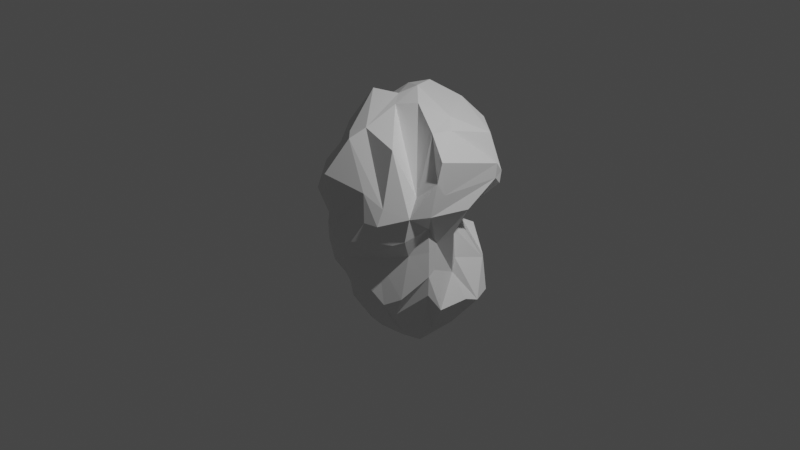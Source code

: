 # Source: asteroid3.blend  (saved by Blender 2.91.10; exported with 4.5.12 LTS)
import bpy
from mathutils import Matrix  # noqa: F401  (used for matrix-valued properties, if any)

bpy.ops.wm.read_factory_settings(use_empty=True)
scene = bpy.context.scene
scene.name = 'Scene'

# ---- collections
col_collection = bpy.data.collections.new('Collection'); scene.collection.children.link(col_collection)

# ---- materials (node trees are filled in below, after node groups)
mat_material = bpy.data.materials.new('Material')
mat_material.alpha_threshold = 0.0
mat_material.use_transparent_shadow = False
mat_material.line_color = (0.0, 0.0, 0.0, 1.0)

# ---- material node trees
mat_material.use_nodes = True; mat_material.node_tree.nodes.clear()
_N = mat_material.node_tree.nodes; _L = mat_material.node_tree.links
n0 = _N.new('ShaderNodeOutputMaterial'); n0.name = 'Material Output'; n0.location = (300, 300)
n1 = _N.new('ShaderNodeBsdfPrincipled'); n1.name = 'Principled BSDF'; n1.location = (10, 300)
n1.distribution = 'GGX'
n1.subsurface_method = 'BURLEY'
n1.inputs[2].default_value = 0.4
n1.inputs[3].default_value = 1.45
n1.inputs[27].default_value = (0.0, 0.0, 0.0, 1.0)
n1.inputs[28].default_value = 1.0
_L.new(n1.outputs[0], n0.inputs[0])
n0.is_active_output = True

# ---- world
world_world = bpy.data.worlds.new('World'); scene.world = world_world
world_world.use_nodes = True; world_world.node_tree.nodes.clear()
_N = world_world.node_tree.nodes; _L = world_world.node_tree.links
n0 = _N.new('ShaderNodeOutputWorld'); n0.name = 'World Output'; n0.location = (300, 300)
n1 = _N.new('ShaderNodeBackground'); n1.name = 'Background'; n1.location = (10, 300)
n1.inputs[0].default_value = (0.05088, 0.05088, 0.05088, 1.0)
_L.new(n1.outputs[0], n0.inputs[0])
n0.is_active_output = True
world_world.color = (0.05088, 0.05088, 0.05088)
world_world.use_sun_shadow = False
world_world.sun_shadow_jitter_overblur = 0.0

# ---- cameras
cam_camera = bpy.data.cameras.new('Camera')
cam_camera.clip_end = 100.0
cam_camera.ortho_scale = 7.314

# ---- lights
light_light = bpy.data.lights.new('Light', 'POINT')
light_light.transmission_factor = 0.0
light_light.energy = 1000.0
light_light.shadow_soft_size = 0.1
light_light.shadow_maximum_resolution = 0.006
light_light.use_absolute_resolution = True

# ---- meshes
me_cube = bpy.data.meshes.new('Cube')
me_cube.from_pydata([(-0.8346, 0.5785, 0.596), (-0.6989, 0.684, 0.631), (-0.7812, 0.6743, 0.4136), (-0.3186, 0.691, 1.137), (-0.4932, 0.5325, 1.108), (-0.3671, 0.4726, 1.243), (-0.2249, 0.6348, 1.276), (0.5087, -0.4506, -0.5545), (0.3923, -0.5759, -0.6109), (0.3406, -0.4982, -0.717), (0.3859, -0.3991, -0.7917), (0.0188, -0.2605, -1.139), (0.1716, -0.1237, -1.237), (0.28, -0.2052, -1.133), (0.3163, -0.4114, -0.8933), (-0.7333, 0.5885, -0.2297), (-0.5649, 0.6025, -0.7205), (-0.7178, 0.5167, -0.4565), (-0.3864, 0.1739, -1.005), (-0.2835, 0.4078, -1.119), (-0.1526, 0.2447, -1.264), (-0.306, -0.03027, -1.149), (0.7594, -0.5866, 0.4525), (0.7029, -0.4425, 0.6125), (0.4246, -0.4859, 1.013), (-0.02749, -0.02475, 1.23), (0.1879, 0.07178, 1.276), (-0.05507, 0.2968, 1.339), (-0.1528, 0.137, 1.27), (0.3991, 0.6688, -0.3084), (0.6053, 0.6037, -0.4255), (0.6982, 0.5725, -0.7495), (0.4432, 0.7872, -0.5181), (0.0273, 0.4751, -1.434), (-0.0279, 0.7081, -1.229), (0.3643, 0.8965, -0.8798), (0.1847, 0.5764, -1.314), (-0.1006, 0.9724, -0.507), (-0.3786, 0.8112, -0.6915), (-0.222, 0.9605, -0.3227), (-0.2811, 0.9086, 0.8397), (0.05412, 0.8158, 1.128), (0.3031, 0.8844, 0.9577), (0.2015, 1.014, 0.7815), (0.4698, 0.9301, 0.4237), (0.4824, 0.8211, 0.3395), (0.1218, 0.7633, 0.2948), (0.3384, 0.9587, 0.4574), (-0.5975, 0.7987, 0.3232), (-0.5296, 0.943, 0.614), (-0.1822, 1.006, 0.526), (-0.3768, 0.7841, 0.3142), (-0.9084, 0.3818, -0.2107), (-0.8532, 0.3591, -0.4732), (-0.8158, 0.2773, -0.4146), (-0.8904, 0.3349, -0.225), (-0.4303, -0.1227, -0.8859), (-0.2777, -0.2454, -0.9736), (-0.2196, -0.3156, -0.7877), (-0.7119, 0.002269, -0.606), (-0.8745, 0.1365, -0.03732), (-0.7229, -0.1289, -0.2827), (-0.6068, -0.2046, -0.2835), (-0.7081, -0.2476, -0.1583), (-1.039, 0.4436, 0.4582), (-1.078, 0.4516, 0.3045), (-1.092, 0.2349, 0.3116), (-1.056, 0.363, 0.4257), (-1.001, -0.1128, 0.2182), (-0.7427, -0.4442, 0.2424), (-0.8012, -0.2099, 0.3999), (-0.9187, -0.08395, 0.3612), (-0.5825, 0.1758, 1.025), (-0.8419, 0.5009, 0.8884), (-0.7663, 0.1666, 0.7873), (-0.5519, -0.1617, 0.9524), (0.7799, 0.3576, -0.7566), (0.5403, 0.261, -0.3276), (0.5513, 0.2172, -0.4748), (0.7291, 0.2423, -0.7262), (0.6395, -0.2049, -0.3399), (0.6212, -0.1923, -0.5607), (0.6544, -0.04291, -0.7752), (0.6095, -0.09742, -0.3112), (0.4998, 0.2799, -1.108), (0.429, 0.05428, -1.119), (0.3846, -0.07143, -1.187), (0.2919, 0.02526, -1.314), (0.8722, -0.3412, 0.7732), (0.8239, -0.3731, 0.4282), (0.849, -0.22, 0.6142), (0.8874, -0.2973, 0.9787), (0.8307, 0.501, 0.5685), (0.774, 0.6268, 0.4582), (0.7396, 0.6886, 0.5601), (0.8324, 0.5155, 0.7192), (0.4721, 0.2183, 1.18), (0.5917, -0.1333, 1.13), (0.6414, 0.05872, 1.124), (0.6148, 0.643, 0.9404), (0.2559, -0.6731, -0.5225), (0.1431, -0.8409, -0.2425), (0.1613, -0.7952, -0.3563), (-0.2713, -0.6315, -0.3374), (-0.4543, -0.4636, -0.2891), (-0.3921, -0.4151, -0.3678), (-0.2812, -0.4762, -0.4036), (0.02059, -0.4103, -0.9762), (0.1655, -0.4625, -0.9422), (-0.03491, -0.5985, -0.6696), (-0.06443, -0.4703, -0.8233), (0.0008908, -0.4316, 1.106), (-0.4339, 0.05675, 1.273), (-0.1852, -0.4732, 1.03), (-0.0783, -0.5776, 1.011), (-0.525, -0.4956, 0.6344), (-0.5895, -0.4937, 0.4904), (-0.1073, -0.7269, 0.162), (-0.1889, -0.7988, 0.676), (0.5385, -0.7864, 0.3689), (0.5313, -0.7059, 0.518), (0.2934, -0.7331, 0.6123), (0.3843, -0.8109, 0.3635), (-0.5413, 0.7534, 0.1063), (-0.525, 0.7455, -0.05217), (-0.6477, 0.6609, -0.1079), (0.1751, 0.5808, -0.04365), (0.2203, 0.533, 0.06686), (0.4075, 0.5529, 0.1754), (0.3402, 0.5119, -0.05453), (-0.2922, -0.6874, 0.09264), (-0.2093, -0.7463, -0.03639), (-0.3346, -0.6373, 0.1653), (0.2737, -0.8832, 0.1529), (0.1742, -0.8956, -0.04491), (0.3055, -0.7772, -0.02674), (0.4237, -0.8246, 0.1856), (-0.885, -0.24, 0.1066), (-1.029, 0.05195, 0.1496), (-0.9145, -0.1219, 0.01492), (-0.9241, 0.447, 0.03627), (-0.9943, 0.1935, 5.317e-05), (-1.016, 0.2053, 0.1719), (-0.9812, 0.4771, 0.1533), (0.8519, 0.1026, 0.3683), (0.71, 0.05954, 0.07348), (0.4405, 0.251, 0.04636), (0.6364, 0.2852, 0.2365), (0.655, -0.22, -0.05542), (0.6164, -0.08098, -0.02101), (0.6745, -0.2496, 0.2108), (-0.8926, 0.5594, 0.1506), (-0.7946, 0.6286, 0.1274), (-0.7755, 0.594, -0.008542), (0.6877, -0.5759, 0.19), (0.6047, -0.6534, 0.1526), (0.3791, -0.624, -0.09519), (0.5642, -0.4077, -0.0666), (0.08075, 0.8332, -0.2395), (0.1478, 0.9492, -0.3023), (-0.03006, 0.7198, -0.07478), (-0.2403, 0.8276, -0.0608), (-0.0676, 0.698, 0.01296), (1.401, 0.4042, -2.97)], [], [(96, 41, 6, 27), (21, 11, 107, 57), (67, 71, 74), (33, 87, 12, 20), (146, 77, 30, 129), (42, 99, 94, 44), (58, 110, 105, 62), (138, 68, 66, 142), (78, 145, 149, 83), (131, 103, 101, 134), (97, 26, 23, 88), (123, 51, 46, 127, 162), (93, 147, 128, 45), (114, 118, 121), (113, 75, 70, 115), (102, 106, 109), (34, 19, 16, 38), (69, 137, 132, 116), (108, 14, 9, 100), (84, 36, 31, 76), (22, 154, 150, 89), (18, 56, 53, 17), (157, 7, 80, 148), (13, 86, 81, 10), (25, 111, 120, 24), (73, 4, 0, 64), (60, 139, 141, 55), (91, 95, 98), (54, 59, 61), (43, 47, 50), (28, 5, 72, 112), (79, 82, 85), (158, 160, 126, 29), (32, 35, 37, 159), (3, 4, 5, 6), (7, 8, 9, 10), (11, 12, 13, 14), (15, 16, 17, 53, 52, 140, 143, 151, 152, 153), (18, 19, 20, 21), (25, 26, 27, 28), (29, 30, 31, 32), (33, 34, 35, 36), (40, 41, 42, 43), (44, 45, 46, 47), (48, 49, 50, 51), (52, 53, 54, 55), (56, 57, 58, 59), (60, 61, 62, 63), (64, 65, 66, 67), (68, 69, 70, 71), (72, 73, 74, 75), (76, 77, 78, 79), (80, 81, 82, 83), (84, 85, 86, 87), (88, 89, 90, 91), (92, 93, 94, 95), (96, 97, 98, 99), (103, 104, 105, 106), (107, 108, 109, 110), (111, 112, 113, 114), (115, 116, 117, 118), (119, 120, 121, 122), (126, 127, 128, 129), (133, 134, 135, 136), (140, 141, 142, 143), (144, 145, 146, 147), (154, 155, 156, 157), (160, 161, 162), (3, 1, 0, 4), (25, 24, 23, 26), (96, 27, 26, 97), (72, 5, 4, 73), (80, 7, 10, 81), (18, 17, 16, 19), (107, 11, 14, 108), (33, 20, 19, 34), (13, 10, 9, 14), (48, 2, 1, 49), (158, 29, 32, 159), (31, 36, 35, 32), (34, 38, 37, 35), (49, 40, 43, 50), (42, 44, 47, 43), (46, 51, 50, 47), (60, 55, 54, 61), (53, 56, 59, 54), (58, 62, 61, 59), (73, 64, 67, 74), (66, 68, 71, 67), (70, 75, 74, 71), (84, 76, 79, 85), (78, 83, 82, 79), (81, 86, 85, 82), (97, 88, 91, 98), (90, 92, 95, 91), (94, 99, 98, 95), (108, 100, 102, 109), (101, 103, 106, 102), (105, 110, 109, 106), (120, 111, 114, 121), (113, 115, 118, 114), (117, 122, 121, 118), (28, 112, 111, 25), (22, 89, 88, 23), (41, 96, 99, 42), (93, 45, 44, 94), (129, 30, 29, 126), (130, 104, 103, 131), (136, 119, 122, 133), (137, 69, 68, 138), (140, 52, 55, 141), (147, 93, 92, 144), (148, 80, 83, 149), (57, 107, 110, 58), (104, 63, 62, 105), (21, 57, 56, 18), (112, 72, 75, 113), (69, 116, 115, 70), (12, 87, 86, 13), (87, 33, 36, 84), (30, 77, 76, 31), (6, 41, 40, 3), (65, 64, 0, 1, 2, 152, 151, 143), (11, 21, 20, 12), (155, 154, 22, 23, 24, 120, 119, 136), (5, 28, 27, 6), (125, 124, 39, 37, 38, 16, 15, 153), (45, 128, 127, 46), (131, 134, 133, 122, 117, 116, 132, 130), (135, 134, 101, 102, 100, 9, 8, 156), (130, 132, 137, 138, 139, 60, 63, 104), (65, 143, 142, 66), (77, 146, 145, 78), (90, 89, 150, 148, 149, 145, 144, 92), (7, 157, 156, 8), (135, 156, 155, 136), (48, 51, 123, 124, 125, 153, 152, 2), (146, 129, 128, 147), (138, 142, 141, 139), (162, 127, 126, 160), (157, 148, 150, 154), (161, 160, 158, 159, 37, 39, 124), (123, 162, 161, 124), (3, 40, 49, 1)])
_uv = me_cube.uv_layers.new(name='UVMap')
_uv.uv.foreach_set('vector', [0.2258, 0.5978, 0.2756, 0.599, 0.2742, 0.6198, 0.2266, 0.6214, 0.7262, 0.6298, 0.7742, 0.6319, 0.7724, 0.6494, 0.7277, 0.6518, 0.451, 0.7676, 0.3831, 0.8355, 0.3831, 0.8355, 0.7261, 0.5999, 0.7742, 0.601, 0.7748, 0.6176, 0.7257, 0.6185, 0.5042, 0.3497, 0.5278, 0.3497, 0.5278, 0.4003, 0.5042, 0.4004, 0.277, 0.5846, 0.2234, 0.5853, 0.2248, 0.508, 0.2755, 0.5089, 0.6173, 0.8557, 0.6176, 0.8941, 0.5376, 0.8973, 0.5382, 0.8529, 0.4935, 0.8321, 0.4757, 0.8315, 0.4731, 0.6687, 0.4961, 0.6683, 0.5268, 0.3255, 0.5051, 0.3203, 0.5087, 0.1825, 0.5238, 0.1756, 0.507, 0.01519, 0.525, 0.01385, 0.5246, 0.08239, 0.5074, 0.0811, 0.2045, 0.5992, 0.2049, 0.6184, 0.1322, 0.6176, 0.1345, 0.6011, 0.4936, 0.5834, 0.4759, 0.5825, 0.4719, 0.4171, 0.4973, 0.4165, 0.4962, 0.5004, 0.4719, 0.3512, 0.4968, 0.352, 0.4972, 0.3991, 0.4725, 0.3978, 0.2111, 0.6689, 0.2111, 0.726, 0.1541, 0.6689, 0.2241, 0.6681, 0.2761, 0.665, 0.2748, 0.7412, 0.2246, 0.7394, 0.5378, 0.08608, 0.5378, 0.01409, 0.6098, 0.08608, 0.7028, 0.5985, 0.703, 0.6199, 0.5471, 0.6219, 0.5472, 0.5965, 0.4754, 0.8499, 0.494, 0.8489, 0.497, 0.9009, 0.4721, 0.9002, 0.6174, 0.1015, 0.616, 0.1168, 0.5428, 0.1183, 0.5442, 0.1019, 0.6179, 0.3513, 0.6193, 0.3987, 0.538, 0.3989, 0.5391, 0.3509, 0.4758, 0.1317, 0.4934, 0.1305, 0.4939, 0.1504, 0.4749, 0.1494, 0.7043, 0.6296, 0.7044, 0.6515, 0.5436, 0.6516, 0.5448, 0.6299, 0.5046, 0.1298, 0.5257, 0.1309, 0.5292, 0.1542, 0.5073, 0.1506, 0.617, 0.1319, 0.6184, 0.1495, 0.5392, 0.1523, 0.5403, 0.1288, 0.2113, 0.6307, 0.2105, 0.6509, 0.1312, 0.6488, 0.1304, 0.6326, 0.2978, 0.6526, 0.2989, 0.629, 0.451, 0.6296, 0.4515, 0.6517, 0.5241, 0.8321, 0.5079, 0.8324, 0.5055, 0.6677, 0.5266, 0.668, 0.4538, 0.1634, 0.4538, 0.2236, 0.3936, 0.1634, 0.5384, 0.664, 0.6111, 0.664, 0.5384, 0.7366, 0.2871, 0.5839, 0.2871, 0.5153, 0.3556, 0.5839, 0.2266, 0.6296, 0.2734, 0.6293, 0.2755, 0.6524, 0.2262, 0.6511, 0.5394, 0.242, 0.5394, 0.242, 0.6082, 0.1732, 0.5273, 0.4975, 0.5048, 0.4932, 0.5043, 0.4163, 0.5277, 0.4174, 0.5361, 0.413, 0.6089, 0.4161, 0.5379, 0.4879, 0.5335, 0.455, 0.2963, 0.6193, 0.2989, 0.629, 0.2734, 0.6293, 0.2742, 0.6198, 0.5257, 0.1309, 0.5279, 0.1202, 0.5428, 0.1183, 0.5403, 0.1288, 0.6301, 0.1122, 0.625, 0.125, 0.6187, 0.125, 0.6116, 0.125, 0.5251, 0.6208, 0.5471, 0.6219, 0.5448, 0.6299, 0.5436, 0.6516, 0.525, 0.6505, 0.5063, 0.6513, 0.4968, 0.6513, 0.4967, 0.6311, 0.4965, 0.616, 0.5057, 0.6197, 0.7043, 0.6296, 0.703, 0.6199, 0.7257, 0.6185, 0.7262, 0.6298, 0.2113, 0.6307, 0.2049, 0.6184, 0.2266, 0.6214, 0.2266, 0.6296, 0.5277, 0.4174, 0.5272, 0.4064, 0.5314, 0.4064, 0.5314, 0.4228, 0.6283, 0.4017, 0.6169, 0.4145, 0.6146, 0.4064, 0.6194, 0.4064, 0.2846, 0.5995, 0.2792, 0.5936, 0.2776, 0.5936, 0.2814, 0.5936, 0.2755, 0.5089, 0.2672, 0.5, 0.2811, 0.5, 0.2814, 0.5123, 0.4771, 0.597, 0.4686, 0.6016, 0.4335, 0.5936, 0.4671, 0.5936, 0.5225, 0.6485, 0.5307, 0.6564, 0.5314, 0.6812, 0.5314, 0.6673, 0.7044, 0.6515, 0.7186, 0.653, 0.7186, 0.6564, 0.6996, 0.6564, 0.5236, 0.8396, 0.5314, 0.8436, 0.5314, 0.8558, 0.5314, 0.85, 0.4515, 0.6517, 0.4686, 0.6499, 0.4668, 0.6564, 0.4375, 0.6564, 0.2867, 0.7499, 0.2777, 0.75, 0.2814, 0.7394, 0.2814, 0.7342, 0.2755, 0.6524, 0.2814, 0.6532, 0.2814, 0.6564, 0.2751, 0.6564, 0.5343, 0.3465, 0.5284, 0.3436, 0.5244, 0.3436, 0.5314, 0.3436, 0.5292, 0.1542, 0.5314, 0.1496, 0.5314, 0.1531, 0.5187, 0.1564, 0.6284, 0.1606, 0.6141, 0.1564, 0.625, 0.1487, 0.625, 0.1487, 0.1345, 0.6011, 0.125, 0.5989, 0.1273, 0.5936, 0.1492, 0.5936, 0.2105, 0.509, 0.2223, 0.5, 0.223, 0.5, 0.2186, 0.5279, 0.2258, 0.5978, 0.2186, 0.5942, 0.2186, 0.5936, 0.2257, 0.5936, 0.525, 0.01385, 0.5293, 0.0, 0.5314, 0.0, 0.5314, 0.0111, 0.6301, 0.09346, 0.625, 0.09953, 0.6123, 0.09361, 0.6213, 0.09361, 0.2105, 0.6509, 0.2262, 0.6511, 0.2241, 0.6681, 0.2111, 0.6689, 0.2246, 0.7394, 0.2253, 0.75, 0.2186, 0.7367, 0.2186, 0.722, 0.1202, 0.6584, 0.1302, 0.6564, 0.1564, 0.6564, 0.132, 0.6634, 0.5043, 0.4163, 0.4973, 0.4165, 0.4972, 0.3991, 0.5042, 0.4004, 0.4932, 0.08481, 0.5074, 0.0811, 0.5051, 0.09834, 0.4918, 0.09958, 0.5063, 0.6513, 0.5055, 0.6677, 0.4961, 0.6683, 0.4968, 0.6513, 0.4962, 0.3175, 0.5051, 0.3203, 0.5042, 0.3497, 0.4968, 0.352, 0.4934, 0.1305, 0.4926, 0.1196, 0.5037, 0.1203, 0.5046, 0.1298, 0.5048, 0.4932, 0.5043, 0.5127, 0.4962, 0.5004, 0.2963, 0.6193, 0.4528, 0.62, 0.451, 0.6296, 0.2989, 0.629, 0.2113, 0.6307, 0.1304, 0.6326, 0.1322, 0.6176, 0.2049, 0.6184, 0.2258, 0.5978, 0.2266, 0.6214, 0.2049, 0.6184, 0.2045, 0.5992, 0.2755, 0.6524, 0.2734, 0.6293, 0.2989, 0.629, 0.2978, 0.6526, 0.5292, 0.1542, 0.5257, 0.1309, 0.5403, 0.1288, 0.5392, 0.1523, 0.7043, 0.6296, 0.5448, 0.6299, 0.5471, 0.6219, 0.703, 0.6199, 0.625, 0.09811, 0.625, 0.1169, 0.616, 0.1168, 0.6174, 0.1015, 0.7261, 0.5999, 0.7257, 0.6185, 0.703, 0.6199, 0.7028, 0.5985, 0.617, 0.1319, 0.5403, 0.1288, 0.5428, 0.1183, 0.616, 0.1168, 0.4745, 0.6, 0.4738, 0.6174, 0.4528, 0.62, 0.4548, 0.5988, 0.5273, 0.4975, 0.5277, 0.4174, 0.5314, 0.4228, 0.5314, 0.5013, 0.538, 0.3989, 0.6193, 0.3987, 0.6089, 0.4161, 0.5361, 0.413, 0.6169, 0.4145, 0.539, 0.4924, 0.5379, 0.4879, 0.6089, 0.4161, 0.4548, 0.5988, 0.2941, 0.5994, 0.2964, 0.5936, 0.4335, 0.5936, 0.277, 0.5846, 0.2755, 0.5089, 0.2871, 0.5153, 0.2871, 0.5839, 0.2872, 0.5058, 0.3719, 0.5905, 0.3556, 0.5839, 0.2871, 0.5153, 0.5241, 0.8321, 0.5266, 0.668, 0.5314, 0.6812, 0.5314, 0.8264, 0.5436, 0.6516, 0.7044, 0.6515, 0.6996, 0.6564, 0.5544, 0.6564, 0.6173, 0.8557, 0.5382, 0.8529, 0.541, 0.8436, 0.6136, 0.8436, 0.2978, 0.6526, 0.4515, 0.6517, 0.4375, 0.6564, 0.3017, 0.6564, 0.4731, 0.6687, 0.4757, 0.8315, 0.4686, 0.8173, 0.4686, 0.6815, 0.2748, 0.7412, 0.2761, 0.665, 0.2814, 0.6663, 0.2814, 0.7342, 0.6179, 0.3513, 0.5391, 0.3509, 0.5402, 0.3436, 0.609, 0.3436, 0.5268, 0.3255, 0.5238, 0.1756, 0.5314, 0.191, 0.5314, 0.3286, 0.5392, 0.1523, 0.6184, 0.1495, 0.6141, 0.1564, 0.5452, 0.1564, 0.2045, 0.5992, 0.1345, 0.6011, 0.1492, 0.5936, 0.2094, 0.5936, 0.4738, 0.1704, 0.4732, 0.3248, 0.4686, 0.2997, 0.4686, 0.1793, 0.2248, 0.508, 0.2234, 0.5853, 0.2186, 0.5881, 0.2186, 0.5279, 0.6174, 0.1015, 0.5442, 0.1019, 0.5378, 0.08608, 0.6098, 0.08608, 0.5246, 0.08239, 0.525, 0.01385, 0.5378, 0.01409, 0.5378, 0.08608, 0.5362, 0.00483, 0.6135, 0.08211, 0.6098, 0.08608, 0.5378, 0.01409, 0.1312, 0.6488, 0.2105, 0.6509, 0.2111, 0.6689, 0.1541, 0.6689, 0.2241, 0.6681, 0.2246, 0.7394, 0.2111, 0.726, 0.2111, 0.6689, 0.2048, 0.7362, 0.132, 0.6634, 0.1541, 0.6689, 0.2111, 0.726, 0.2266, 0.6296, 0.2262, 0.6511, 0.2105, 0.6509, 0.2113, 0.6307, 0.125, 0.6173, 0.125, 0.5989, 0.1345, 0.6011, 0.1322, 0.6176, 0.2756, 0.599, 0.2258, 0.5978, 0.2234, 0.5853, 0.277, 0.5846, 0.2223, 0.5, 0.2672, 0.5, 0.2755, 0.5089, 0.2248, 0.508, 0.5042, 0.4004, 0.5278, 0.4003, 0.5277, 0.4174, 0.5043, 0.4163, 0.5089, 0.0, 0.5293, 0.0, 0.525, 0.01385, 0.507, 0.01519, 0.4918, 0.09958, 0.4776, 0.1008, 0.476, 0.08674, 0.4932, 0.08481, 0.494, 0.8489, 0.4754, 0.8499, 0.4757, 0.8315, 0.4935, 0.8321, 0.5063, 0.6513, 0.525, 0.6505, 0.5266, 0.668, 0.5055, 0.6677, 0.4968, 0.352, 0.4719, 0.3512, 0.4732, 0.3248, 0.4962, 0.3175, 0.5073, 0.1506, 0.5292, 0.1542, 0.5238, 0.1756, 0.5087, 0.1825, 0.625, 0.8524, 0.625, 0.9005, 0.6176, 0.8941, 0.6173, 0.8557, 0.5269, 0.8985, 0.5246, 0.8506, 0.5382, 0.8529, 0.5376, 0.8973, 0.7262, 0.6298, 0.7277, 0.6518, 0.7044, 0.6515, 0.7043, 0.6296, 0.2262, 0.6511, 0.2755, 0.6524, 0.2761, 0.665, 0.2241, 0.6681, 0.2777, 0.75, 0.2253, 0.75, 0.2246, 0.7394, 0.2748, 0.7412, 0.625, 0.1323, 0.625, 0.1487, 0.6184, 0.1495, 0.617, 0.1319, 0.625, 0.3513, 0.625, 0.401, 0.6193, 0.3987, 0.6179, 0.3513, 0.5278, 0.4003, 0.5278, 0.3497, 0.5391, 0.3509, 0.538, 0.3989, 0.2742, 0.6198, 0.2756, 0.599, 0.2941, 0.5994, 0.2963, 0.6193, 0.4726, 0.6513, 0.4515, 0.6517, 0.451, 0.6296, 0.4528, 0.62, 0.4738, 0.6174, 0.4965, 0.616, 0.4967, 0.6311, 0.4968, 0.6513, 0.7742, 0.6319, 0.7262, 0.6298, 0.7257, 0.6185, 0.7748, 0.6176, 0.4926, 0.1196, 0.4934, 0.1305, 0.125, 0.625, 0.1288, 0.625, 0.1304, 0.6326, 0.1312, 0.6488, 0.4776, 0.1008, 0.4918, 0.09958, 0.2734, 0.6293, 0.2266, 0.6296, 0.2266, 0.6214, 0.2742, 0.6198, 0.5047, 0.6002, 0.5035, 0.5835, 0.5314, 0.5793, 0.5317, 0.5843, 0.5472, 0.5965, 0.5471, 0.6219, 0.5251, 0.6208, 0.5057, 0.6197, 0.4725, 0.3978, 0.4972, 0.3991, 0.4973, 0.4165, 0.4719, 0.4171, 0.507, 0.01519, 0.5074, 0.0811, 0.4932, 0.08481, 0.476, 0.08674, 0.4731, 0.008232, 0.4716, 0.0, 0.4954, 0.9064, 0.5043, 0.8927, 0.5051, 0.09834, 0.5074, 0.0811, 0.5246, 0.08239, 0.5378, 0.08608, 0.5442, 0.1019, 0.5428, 0.1183, 0.5279, 0.1202, 0.5037, 0.1203, 0.5055, 0.8995, 0.497, 0.9009, 0.494, 0.8489, 0.4935, 0.8321, 0.5079, 0.8324, 0.5241, 0.8321, 0.5246, 0.8506, 0.5269, 0.8985, 0.4726, 0.6513, 0.4968, 0.6513, 0.4961, 0.6683, 0.4731, 0.6687, 0.5278, 0.3497, 0.5042, 0.3497, 0.5051, 0.3203, 0.5268, 0.3255, 0.4738, 0.1704, 0.4749, 0.1494, 0.4939, 0.1504, 0.5073, 0.1506, 0.5087, 0.1825, 0.5051, 0.3203, 0.4962, 0.3175, 0.4732, 0.3248, 0.5257, 0.1309, 0.5046, 0.1298, 0.5037, 0.1203, 0.5279, 0.1202, 0.5051, 0.09834, 0.5037, 0.1203, 0.4926, 0.1196, 0.4918, 0.09958, 0.4745, 0.6, 0.4759, 0.5825, 0.4936, 0.5834, 0.5035, 0.5835, 0.5047, 0.6002, 0.5057, 0.6197, 0.4965, 0.616, 0.4738, 0.6174, 0.5042, 0.3497, 0.5042, 0.4004, 0.4972, 0.3991, 0.4968, 0.352, 0.4935, 0.8321, 0.4961, 0.6683, 0.5055, 0.6677, 0.5079, 0.8324, 0.4962, 0.5004, 0.4973, 0.4165, 0.5043, 0.4163, 0.5048, 0.4932, 0.5046, 0.1298, 0.5073, 0.1506, 0.4939, 0.1504, 0.4934, 0.1305, 0.5043, 0.5127, 0.5048, 0.4932, 0.5273, 0.4975, 0.5314, 0.5161, 0.5314, 0.5876, 0.5285, 0.5834, 0.5035, 0.5835, 0.4936, 0.5834, 0.4962, 0.5004, 0.5043, 0.5127, 0.5035, 0.5835, 0.2963, 0.6193, 0.2941, 0.5994, 0.4548, 0.5988, 0.4528, 0.62])
me_cube.materials.append(mat_material)
me_cube.use_remesh_preserve_volume = False
me_cube.use_remesh_preserve_attributes = False
me_cube.use_mirror_vertex_groups = False
me_cube.update()

# ---- objects
ob_cube = bpy.data.objects.new('Cube', me_cube)
ob_light = bpy.data.objects.new('Light', light_light)
ob_camera = bpy.data.objects.new('Camera', cam_camera)

# ---- transforms, parenting, visibility, modifiers, constraints
ob_cube.location = (0.0, 0.0, 0.0)
ob_cube.lock_rotations_4d = False
ob_cube.empty_display_type = 'ARROWS'
ob_cube.lineart.crease_threshold = 0.0
ob_light.location = (4.076, 1.005, 5.904)
ob_light.rotation_euler = (0.6503, 0.05522, 1.866)
ob_light.lock_rotations_4d = False
ob_light.empty_display_type = 'ARROWS'
ob_light.color = (0.0, 0.0, 0.0, 0.0)
ob_light.lineart.crease_threshold = 0.0
ob_camera.location = (7.359, -6.926, 4.958)
ob_camera.rotation_euler = (1.109, 0.0, 0.8149)
ob_camera.lock_rotations_4d = False
ob_camera.empty_display_type = 'ARROWS'
ob_camera.color = (0.0, 0.0, 0.0, 0.0)
ob_camera.display_type = 'WIRE'
ob_camera.lineart.crease_threshold = 0.0

# ---- collection membership
col_collection.objects.link(ob_cube)
col_collection.objects.link(ob_light)
col_collection.objects.link(ob_camera)

# ---- scene / render settings (as saved in the file)
scene.camera = ob_camera
scene.frame_start = 1; scene.frame_end = 250; scene.frame_set(227)
scene.render.engine = 'BLENDER_EEVEE_NEXT'
scene.cycles.use_denoising = False
scene.cycles.samples = 128
scene.cycles.sampling_pattern = 'TABULATED_SOBOL'
scene.cycles.use_adaptive_sampling = False
scene.cycles.use_light_tree = False
scene.view_settings.view_transform = 'Filmic'
bpy.context.view_layer.update()
